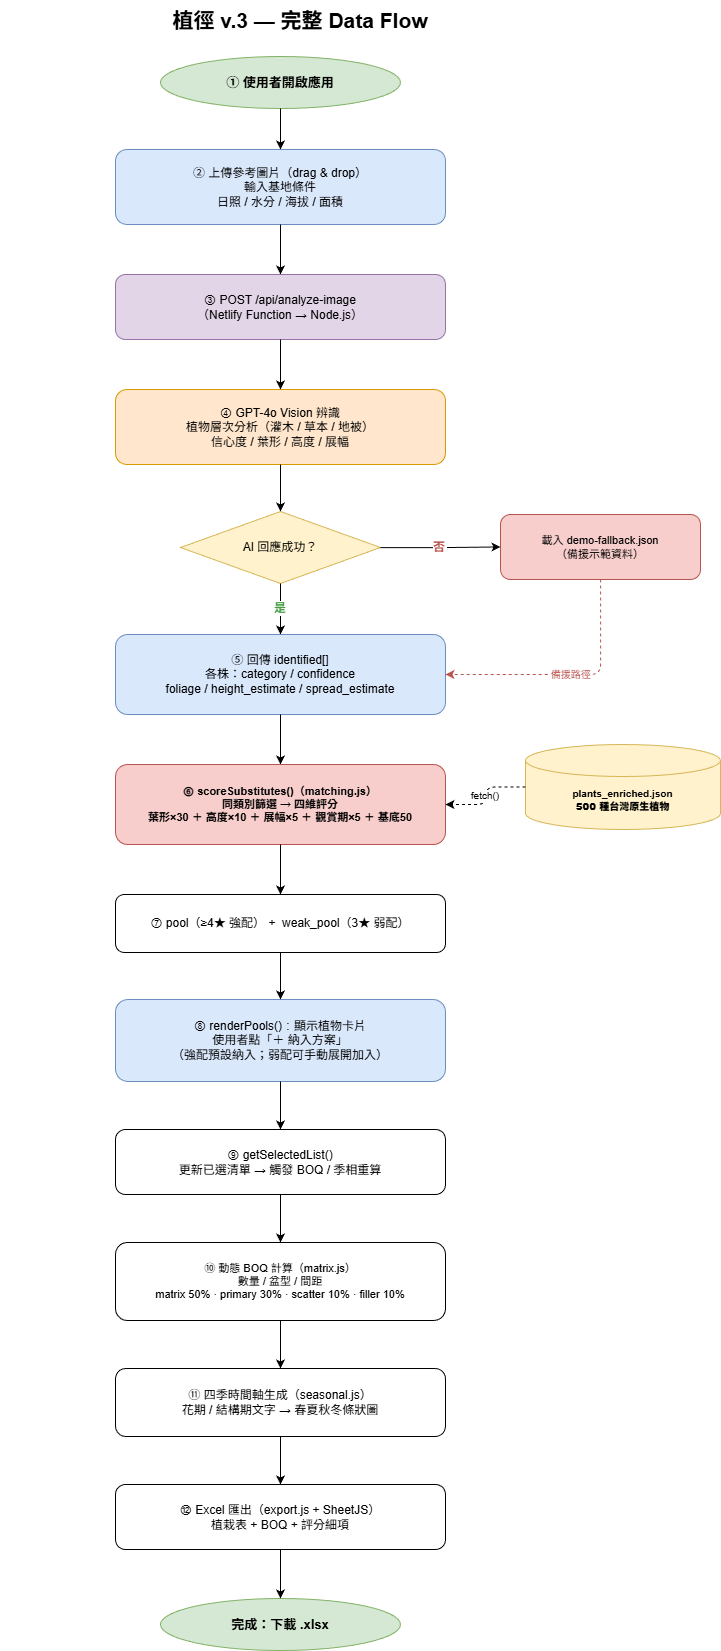

The diagram above was exported from draw.io. Its source (the exported page's mxGraphModel, read from the mxfile embedded in the PNG):
<mxGraphModel dx="2791" dy="1678" grid="1" gridSize="10" guides="1" tooltips="1" connect="1" arrows="1" fold="1" page="1" pageScale="1" pageWidth="900" pageHeight="1600" math="0" shadow="0">
  <root>
    <mxCell id="0" />
    <mxCell id="1" parent="0" />
    <mxCell id="title" parent="1" style="text;html=1;strokeColor=none;fillColor=none;align=center;verticalAlign=middle;whiteSpace=wrap;fontSize=21;fontStyle=1;" value="植徑 v.3 — 完整 Data Flow" vertex="1">
      <mxGeometry height="40" width="600" x="130" y="14" as="geometry" />
    </mxCell>
    <mxCell id="s1" parent="1" style="ellipse;whiteSpace=wrap;html=1;fillColor=#d5e8d4;strokeColor=#82b366;fontSize=13;fontStyle=1;" value="① 使用者開啟應用" vertex="1">
      <mxGeometry height="52" width="240" x="290" y="70" as="geometry" />
    </mxCell>
    <mxCell id="s2" parent="1" style="rounded=1;whiteSpace=wrap;html=1;fillColor=#dae8fc;strokeColor=#6c8ebf;fontSize=12;" value="② 上傳參考圖片（drag &amp; drop）&lt;br/&gt;輸入基地條件&lt;br/&gt;日照 / 水分 / 海拔 / 面積" vertex="1">
      <mxGeometry height="75" width="330" x="245" y="163" as="geometry" />
    </mxCell>
    <mxCell id="s3" parent="1" style="rounded=1;whiteSpace=wrap;html=1;fillColor=#e1d5e7;strokeColor=#9673a6;fontSize=12;" value="③ POST /api/analyze-image&lt;br/&gt;（Netlify Function → Node.js）" vertex="1">
      <mxGeometry height="65" width="330" x="245" y="288" as="geometry" />
    </mxCell>
    <mxCell id="s4" parent="1" style="rounded=1;whiteSpace=wrap;html=1;fillColor=#ffe6cc;strokeColor=#d79b00;fontSize=12;" value="④ GPT-4o Vision 辨識&lt;br/&gt;植物層次分析（灌木 / 草本 / 地被）&lt;br/&gt;信心度 / 葉形 / 高度 / 展幅" vertex="1">
      <mxGeometry height="75" width="330" x="245" y="403" as="geometry" />
    </mxCell>
    <mxCell id="d1" parent="1" style="rhombus;whiteSpace=wrap;html=1;fontSize=12;fillColor=#fff2cc;strokeColor=#d6b656;" value="AI 回應成功？" vertex="1">
      <mxGeometry height="72" width="200" x="310" y="525" as="geometry" />
    </mxCell>
    <mxCell id="s_fb" parent="1" style="rounded=1;whiteSpace=wrap;html=1;fillColor=#f8cecc;strokeColor=#b85450;fontSize=11;" value="載入 demo-fallback.json&lt;br/&gt;（備援示範資料）" vertex="1">
      <mxGeometry height="65" width="200" x="630" y="528" as="geometry" />
    </mxCell>
    <mxCell id="s5" parent="1" style="rounded=1;whiteSpace=wrap;html=1;fillColor=#dae8fc;strokeColor=#6c8ebf;fontSize=12;" value="⑤ 回傳 identified[]&lt;br/&gt;各株：category / confidence&lt;br/&gt;foliage / height_estimate / spread_estimate" vertex="1">
      <mxGeometry height="80" width="330" x="245" y="648" as="geometry" />
    </mxCell>
    <mxCell id="db_plants" parent="1" style="shape=cylinder3;whiteSpace=wrap;html=1;boundedLbl=1;backgroundOutline=1;size=16;fillColor=#fff2cc;strokeColor=#d6b656;fontSize=10;fontStyle=1;" value="plants_enriched.json&lt;br/&gt;&lt;b&gt;500 種台灣原生植物&lt;/b&gt;" vertex="1">
      <mxGeometry height="85" width="195" x="655" y="758" as="geometry" />
    </mxCell>
    <mxCell id="s6" parent="1" style="rounded=1;whiteSpace=wrap;html=1;fillColor=#f8cecc;strokeColor=#b85450;fontSize=11;fontStyle=1;" value="⑥ scoreSubstitutes()（matching.js）&lt;br/&gt;同類別篩選 → 四維評分&lt;br/&gt;葉形×30 ＋ 高度×10 ＋ 展幅×5 ＋ 觀賞期×5 ＋ 基底50" vertex="1">
      <mxGeometry height="80" width="330" x="245" y="778" as="geometry" />
    </mxCell>
    <mxCell id="s7" parent="1" style="rounded=1;whiteSpace=wrap;html=1;fontSize=12;" value="⑦ pool（≥4★ 強配）&amp;nbsp;+&amp;nbsp; weak_pool（3★ 弱配）" vertex="1">
      <mxGeometry height="58" width="330" x="245" y="908" as="geometry" />
    </mxCell>
    <mxCell id="s8" parent="1" style="rounded=1;whiteSpace=wrap;html=1;fillColor=#dae8fc;strokeColor=#6c8ebf;fontSize=12;" value="⑧ renderPools()：顯示植物卡片&lt;br/&gt;使用者點「＋ 納入方案」&lt;br/&gt;（強配預設納入；弱配可手動展開加入）" vertex="1">
      <mxGeometry height="82" width="330" x="245" y="1013" as="geometry" />
    </mxCell>
    <mxCell id="s9" parent="1" style="rounded=1;whiteSpace=wrap;html=1;fontSize=12;" value="⑨ getSelectedList()&lt;br/&gt;更新已選清單 → 觸發 BOQ / 季相重算" vertex="1">
      <mxGeometry height="65" width="330" x="245" y="1143" as="geometry" />
    </mxCell>
    <mxCell id="s10" parent="1" style="rounded=1;whiteSpace=wrap;html=1;fontSize=11;" value="⑩ 動態 BOQ 計算（matrix.js）&lt;br/&gt;數量 / 盆型 / 間距&lt;br/&gt;matrix 50% · primary 30% · scatter 10% · filler 10%" vertex="1">
      <mxGeometry height="78" width="330" x="245" y="1256" as="geometry" />
    </mxCell>
    <mxCell id="s11" parent="1" style="rounded=1;whiteSpace=wrap;html=1;fontSize=12;" value="⑪ 四季時間軸生成（seasonal.js）&lt;br/&gt;花期 / 結構期文字 → 春夏秋冬條狀圖" vertex="1">
      <mxGeometry height="68" width="330" x="245" y="1382" as="geometry" />
    </mxCell>
    <mxCell id="s12" parent="1" style="rounded=1;whiteSpace=wrap;html=1;fontSize=12;" value="⑫ Excel 匯出（export.js + SheetJS）&lt;br/&gt;植栽表 + BOQ + 評分細項" vertex="1">
      <mxGeometry height="65" width="330" x="245" y="1498" as="geometry" />
    </mxCell>
    <mxCell id="s_end" parent="1" style="ellipse;whiteSpace=wrap;html=1;fillColor=#d5e8d4;strokeColor=#82b366;fontSize=13;fontStyle=1;" value="完成：下載 .xlsx" vertex="1">
      <mxGeometry height="52" width="240" x="290" y="1612" as="geometry" />
    </mxCell>
    <mxCell id="a1" edge="1" parent="1" source="s1" style="edgeStyle=orthogonalEdgeStyle;" target="s2">
      <mxGeometry relative="1" as="geometry" />
    </mxCell>
    <mxCell id="a2" edge="1" parent="1" source="s2" style="edgeStyle=orthogonalEdgeStyle;" target="s3">
      <mxGeometry relative="1" as="geometry" />
    </mxCell>
    <mxCell id="a3" edge="1" parent="1" source="s3" style="edgeStyle=orthogonalEdgeStyle;" target="s4">
      <mxGeometry relative="1" as="geometry" />
    </mxCell>
    <mxCell id="a4" edge="1" parent="1" source="s4" style="edgeStyle=orthogonalEdgeStyle;" target="d1">
      <mxGeometry relative="1" as="geometry" />
    </mxCell>
    <mxCell id="a_no" edge="1" parent="1" source="d1" style="edgeStyle=orthogonalEdgeStyle;fontSize=12;fontColor=#b85450;fontStyle=1;" target="s_fb" value="否">
      <mxGeometry relative="1" as="geometry" />
    </mxCell>
    <mxCell id="a_yes" edge="1" parent="1" source="d1" style="edgeStyle=orthogonalEdgeStyle;fontSize=12;fontColor=#4a9e4a;fontStyle=1;" target="s5" value="是">
      <mxGeometry relative="1" as="geometry" />
    </mxCell>
    <mxCell id="a_fb" edge="1" parent="1" source="s_fb" style="edgeStyle=orthogonalEdgeStyle;dashed=1;fontSize=10;strokeColor=#b85450;fontColor=#b85450;" target="s5" value="備援路徑">
      <mxGeometry relative="1" as="geometry">
        <Array as="points">
          <mxPoint x="730" y="640" />
          <mxPoint x="730" y="688" />
          <mxPoint x="575" y="688" />
        </Array>
      </mxGeometry>
    </mxCell>
    <mxCell id="a5" edge="1" parent="1" source="s5" style="edgeStyle=orthogonalEdgeStyle;" target="s6">
      <mxGeometry relative="1" as="geometry" />
    </mxCell>
    <mxCell id="a_db" edge="1" parent="1" source="db_plants" style="edgeStyle=orthogonalEdgeStyle;dashed=1;fontSize=10;" target="s6" value="fetch()">
      <mxGeometry relative="1" as="geometry" />
    </mxCell>
    <mxCell id="a6" edge="1" parent="1" source="s6" style="edgeStyle=orthogonalEdgeStyle;" target="s7">
      <mxGeometry relative="1" as="geometry" />
    </mxCell>
    <mxCell id="a7" edge="1" parent="1" source="s7" style="edgeStyle=orthogonalEdgeStyle;" target="s8">
      <mxGeometry relative="1" as="geometry" />
    </mxCell>
    <mxCell id="a8" edge="1" parent="1" source="s8" style="edgeStyle=orthogonalEdgeStyle;" target="s9">
      <mxGeometry relative="1" as="geometry" />
    </mxCell>
    <mxCell id="a9" edge="1" parent="1" source="s9" style="edgeStyle=orthogonalEdgeStyle;" target="s10">
      <mxGeometry relative="1" as="geometry" />
    </mxCell>
    <mxCell id="a10" edge="1" parent="1" source="s10" style="edgeStyle=orthogonalEdgeStyle;" target="s11">
      <mxGeometry relative="1" as="geometry" />
    </mxCell>
    <mxCell id="a11" edge="1" parent="1" source="s11" style="edgeStyle=orthogonalEdgeStyle;" target="s12">
      <mxGeometry relative="1" as="geometry" />
    </mxCell>
    <mxCell id="a12" edge="1" parent="1" source="s12" style="edgeStyle=orthogonalEdgeStyle;" target="s_end">
      <mxGeometry relative="1" as="geometry" />
    </mxCell>
  </root>
</mxGraphModel>